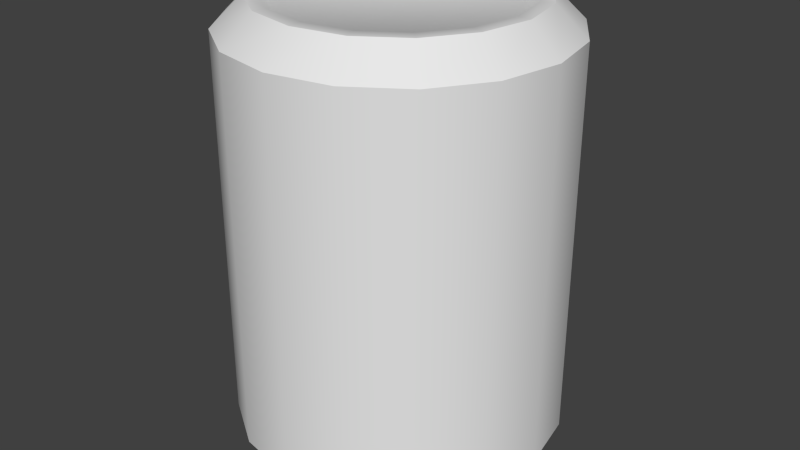 # Source: beverage.blend  (saved by Blender 2.76.0; exported with 4.5.12 LTS)
import bpy
from mathutils import Matrix  # noqa: F401  (used for matrix-valued properties, if any)

bpy.ops.wm.read_factory_settings(use_empty=True)
scene = bpy.context.scene
scene.name = 'Scene'

# ---- collections
col_collection_1 = bpy.data.collections.new('Collection 1'); scene.collection.children.link(col_collection_1)

# ---- world
world_world = bpy.data.worlds.new('World'); scene.world = world_world
world_world.color = (0.05088, 0.05088, 0.05088)
world_world.use_sun_shadow = False
world_world.sun_shadow_jitter_overblur = 0.0
world_world.cycles.sampling_method = 'NONE'
world_world.cycles.sample_map_resolution = 256

# ---- meshes
me_cylinder = bpy.data.meshes.new('Cylinder')
me_cylinder.from_pydata([(-3.197e-09, 0.04885, 0.1923), (0.01869, 0.04513, 0.1923), (0.03454, 0.03454, 0.1923), (0.04513, 0.01869, 0.1923), (0.04885, -2.772e-09, 0.1923), (0.04513, -0.01869, 0.1923), (0.03454, -0.03454, 0.1923), (0.01869, -0.04513, 0.1923), (6.374e-09, -0.04885, 0.1923), (-0.01869, -0.04513, 0.1923), (-0.03454, -0.03454, 0.1923), (-0.04513, -0.01869, 0.1923), (-0.04885, -1.214e-09, 0.1923), (-0.04513, 0.01869, 0.1923), (-0.03454, 0.03454, 0.1923), (-0.01869, 0.04513, 0.1923), (-0.02007, 0.04846, 0.1952), (-0.03709, 0.03709, 0.1952), (-0.04846, 0.02007, 0.1952), (-0.05245, -1.248e-09, 0.1952), (-0.04846, -0.02007, 0.1952), (-0.03709, -0.03709, 0.1952), (-0.02007, -0.04846, 0.1952), (6.248e-09, -0.05245, 0.1952), (0.02007, -0.04846, 0.1952), (0.03709, -0.03709, 0.1952), (0.04846, -0.02007, 0.1952), (0.05245, -2.92e-09, 0.1952), (0.04846, 0.02007, 0.1952), (0.03709, 0.03709, 0.1952), (0.02007, 0.04846, 0.1952), (-4.029e-09, 0.05245, 0.1952), (0.0, 0.07122, 0.01274), (-4.51e-09, 0.05823, 0.0), (0.0, 0.07122, 0.1824), (-4.775e-09, 0.05823, 0.1952), (0.02725, 0.0658, 0.01274), (0.02228, 0.0538, 0.0), (0.02725, 0.0658, 0.1824), (0.02228, 0.0538, 0.1952), (0.05036, 0.05036, 0.01274), (0.04117, 0.04117, 0.0), (0.05036, 0.05036, 0.1824), (0.04117, 0.04117, 0.1952), (0.0658, 0.02725, 0.01274), (0.0538, 0.02228, 0.0), (0.0658, 0.02725, 0.1824), (0.0538, 0.02228, 0.1952), (0.07122, -3.113e-09, 0.01274), (0.05823, -3.714e-09, 0.0), (0.07122, -3.113e-09, 0.1824), (0.05823, -3.184e-09, 0.1952), (0.0658, -0.02725, 0.01274), (0.0538, -0.02228, 0.0), (0.0658, -0.02725, 0.1824), (0.0538, -0.02228, 0.1952), (0.05036, -0.05036, 0.01274), (0.04117, -0.04117, 0.0), (0.05036, -0.05036, 0.1824), (0.04117, -0.04117, 0.1952), (0.02725, -0.0658, 0.01274), (0.02228, -0.0538, 0.0), (0.02725, -0.0658, 0.1824), (0.02228, -0.0538, 0.1952), (1.075e-08, -0.07122, 0.01274), (6.367e-09, -0.05823, 0.0), (1.075e-08, -0.07122, 0.1824), (6.633e-09, -0.05823, 0.1952), (-0.02725, -0.0658, 0.01274), (-0.02228, -0.0538, 0.0), (-0.02725, -0.0658, 0.1824), (-0.02228, -0.0538, 0.1952), (-0.05036, -0.05036, 0.01274), (-0.04117, -0.04117, 0.0), (-0.05036, -0.05036, 0.1824), (-0.04117, -0.04117, 0.1952), (-0.0658, -0.02725, 0.01274), (-0.0538, -0.02228, 0.0), (-0.0658, -0.02725, 0.1824), (-0.0538, -0.02228, 0.1952), (-0.07122, 8.493e-10, 0.01274), (-0.05823, -7.959e-10, 0.0), (-0.07122, 8.493e-10, 0.1824), (-0.05823, -1.327e-09, 0.1952), (-0.0658, 0.02725, 0.01274), (-0.0538, 0.02228, 0.0), (-0.0658, 0.02725, 0.1824), (-0.0538, 0.02228, 0.1952), (-0.05036, 0.05036, 0.01274), (-0.04117, 0.04117, 0.0), (-0.05036, 0.05036, 0.1824), (-0.04117, 0.04117, 0.1952), (-0.02725, 0.0658, 0.01274), (-0.02228, 0.0538, 0.0), (-0.02725, 0.0658, 0.1824), (-0.02228, 0.0538, 0.1952), (-3.519e-09, 0.05219, 0.002341), (0.01997, 0.04821, 0.002341), (0.0369, 0.0369, 0.002341), (0.04821, 0.01997, 0.002341), (0.05219, -3.219e-09, 0.002341), (0.04821, -0.01997, 0.002341), (0.0369, -0.0369, 0.002341), (0.01997, -0.04821, 0.002341), (6.23e-09, -0.05219, 0.002341), (-0.01997, -0.04821, 0.002341), (-0.0369, -0.0369, 0.002341), (-0.04821, -0.01997, 0.002341), (-0.05219, -6.032e-10, 0.002341), (-0.04821, 0.01997, 0.002341), (-0.0369, 0.0369, 0.002341), (-0.01997, 0.04821, 0.002341), (0.0, 0.07122, 0.01274), (0.02725, 0.0658, 0.01274), (0.02228, 0.0538, 0.0), (-4.51e-09, 0.05823, 0.0), (0.02725, 0.0658, 0.1824), (0.0, 0.07122, 0.1824), (-4.775e-09, 0.05823, 0.1952), (0.02228, 0.0538, 0.1952), (0.05036, 0.05036, 0.01274), (0.04117, 0.04117, 0.0), (0.05036, 0.05036, 0.1824), (0.04117, 0.04117, 0.1952), (0.0658, 0.02725, 0.01274), (0.0538, 0.02228, 0.0), (0.0658, 0.02725, 0.1824), (0.0538, 0.02228, 0.1952), (0.07122, -3.113e-09, 0.01274), (0.05823, -3.714e-09, 0.0), (0.07122, -3.113e-09, 0.1824), (0.05823, -3.184e-09, 0.1952), (0.0658, -0.02725, 0.01274), (0.0538, -0.02228, 0.0), (0.0658, -0.02725, 0.1824), (0.0538, -0.02228, 0.1952), (0.05036, -0.05036, 0.01274), (0.04117, -0.04117, 0.0), (0.05036, -0.05036, 0.1824), (0.04117, -0.04117, 0.1952), (0.02725, -0.0658, 0.01274), (0.02228, -0.0538, 0.0), (0.02725, -0.0658, 0.1824), (0.02228, -0.0538, 0.1952), (1.075e-08, -0.07122, 0.01274), (6.367e-09, -0.05823, 0.0), (1.075e-08, -0.07122, 0.1824), (6.633e-09, -0.05823, 0.1952), (-0.02725, -0.0658, 0.01274), (-0.02228, -0.0538, 0.0), (-0.02725, -0.0658, 0.1824), (-0.02228, -0.0538, 0.1952), (-0.05036, -0.05036, 0.01274), (-0.04117, -0.04117, 0.0), (-0.05036, -0.05036, 0.1824), (-0.04117, -0.04117, 0.1952), (-0.0658, -0.02725, 0.01274), (-0.0538, -0.02228, 0.0), (-0.0658, -0.02725, 0.1824), (-0.0538, -0.02228, 0.1952), (-0.07122, 8.493e-10, 0.01274), (-0.05823, -7.959e-10, 0.0), (-0.07122, 8.493e-10, 0.1824), (-0.05823, -1.327e-09, 0.1952), (-0.0658, 0.02725, 0.01274), (-0.0538, 0.02228, 0.0), (-0.0658, 0.02725, 0.1824), (-0.0538, 0.02228, 0.1952), (-0.05036, 0.05036, 0.01274), (-0.04117, 0.04117, 0.0), (-0.05036, 0.05036, 0.1824), (-0.04117, 0.04117, 0.1952), (-0.02725, 0.0658, 0.01274), (-0.02228, 0.0538, 0.0), (-0.02725, 0.0658, 0.1824), (-0.02228, 0.0538, 0.1952)], [], [(172, 94, 117, 32), (120, 42, 46, 124), (124, 46, 50, 128), (128, 50, 54, 132), (132, 54, 58, 136), (136, 58, 62, 140), (140, 62, 66, 144), (144, 66, 70, 148), (148, 70, 74, 152), (152, 74, 78, 156), (156, 78, 82, 160), (160, 82, 86, 164), (164, 86, 90, 168), (168, 90, 94, 172), (113, 38, 42, 120), (151, 147, 23, 22), (22, 23, 8, 9), (32, 117, 38, 113), (112, 36, 114, 115), (116, 34, 35, 39), (36, 40, 121, 114), (122, 116, 39, 43), (40, 44, 125, 121), (126, 122, 43, 47), (44, 48, 129, 125), (130, 126, 47, 51), (48, 52, 133, 129), (134, 130, 51, 55), (52, 56, 137, 133), (138, 134, 55, 59), (56, 60, 141, 137), (142, 138, 59, 63), (60, 64, 145, 141), (146, 142, 63, 67), (64, 68, 149, 145), (150, 146, 67, 71), (68, 72, 153, 149), (154, 150, 71, 75), (72, 76, 157, 153), (158, 154, 75, 79), (76, 80, 161, 157), (162, 158, 79, 83), (80, 84, 165, 161), (166, 162, 83, 87), (84, 88, 169, 165), (170, 166, 87, 91), (88, 92, 173, 169), (174, 170, 91, 95), (92, 112, 115, 173), (34, 174, 95, 35), (45, 49, 100, 99), (135, 131, 27, 26), (119, 118, 31, 30), (163, 159, 20, 19), (118, 175, 16, 31), (147, 143, 24, 23), (131, 127, 28, 27), (175, 171, 17, 16), (159, 155, 21, 20), (143, 139, 25, 24), (127, 123, 29, 28), (171, 167, 18, 17), (155, 151, 22, 21), (139, 135, 26, 25), (123, 119, 30, 29), (167, 163, 19, 18), (1, 0, 15, 14, 13, 12, 11, 10, 9, 8, 7, 6, 5, 4, 3, 2), (20, 21, 10, 11), (18, 19, 12, 13), (29, 30, 1, 2), (16, 17, 14, 15), (27, 28, 3, 4), (25, 26, 5, 6), (23, 24, 7, 8), (21, 22, 9, 10), (19, 20, 11, 12), (30, 31, 0, 1), (17, 18, 13, 14), (28, 29, 2, 3), (31, 16, 15, 0), (26, 27, 4, 5), (24, 25, 6, 7), (96, 97, 98, 99, 100, 101, 102, 103, 104, 105, 106, 107, 108, 109, 110, 111), (89, 93, 111, 110), (73, 77, 107, 106), (57, 61, 103, 102), (41, 45, 99, 98), (85, 89, 110, 109), (93, 33, 96, 111), (33, 37, 97, 96), (69, 73, 106, 105), (53, 57, 102, 101), (37, 41, 98, 97), (81, 85, 109, 108), (65, 69, 105, 104), (49, 53, 101, 100), (77, 81, 108, 107), (61, 65, 104, 103)])
me_cylinder.polygons.foreach_set('use_smooth', [True] * 98)
_uv = me_cylinder.uv_layers.new(name='UVMap')
_uv.uv.foreach_set('vector', [0.06906, 0.9224, 0.06906, 0.926, 0.06848, 0.926, 0.06848, 0.9224, 0.06741, 0.9224, 0.06741, 0.926, 0.06708, 0.926, 0.06708, 0.9224, 0.06708, 0.9224, 0.06708, 0.926, 0.06697, 0.926, 0.06697, 0.9224, 0.07, 0.9258, 0.07, 0.9294, 0.06988, 0.9294, 0.06988, 0.9258, 0.06988, 0.9258, 0.06988, 0.9294, 0.06956, 0.9294, 0.06956, 0.9258, 0.06956, 0.9258, 0.06956, 0.9294, 0.06907, 0.9294, 0.06907, 0.9258, 0.06907, 0.9258, 0.06907, 0.9294, 0.06849, 0.9294, 0.06849, 0.9258, 0.06849, 0.9258, 0.06849, 0.9294, 0.06791, 0.9294, 0.06791, 0.9258, 0.06791, 0.9258, 0.06791, 0.9294, 0.06742, 0.9294, 0.06742, 0.9258, 0.06742, 0.9258, 0.06742, 0.9294, 0.06709, 0.9294, 0.06709, 0.9258, 0.06709, 0.9258, 0.06709, 0.9294, 0.06698, 0.9294, 0.06698, 0.9258, 0.06999, 0.9224, 0.06999, 0.926, 0.06988, 0.926, 0.06988, 0.9224, 0.06988, 0.9224, 0.06988, 0.926, 0.06955, 0.926, 0.06955, 0.9224, 0.06955, 0.9224, 0.06955, 0.926, 0.06906, 0.926, 0.06906, 0.9224, 0.0679, 0.9224, 0.0679, 0.926, 0.06741, 0.926, 0.06741, 0.9224, 0.06394, 0.9267, 0.06446, 0.9266, 0.06446, 0.9267, 0.06399, 0.9268, 0.06399, 0.9268, 0.06446, 0.9267, 0.06446, 0.9268, 0.06402, 0.9269, 0.06848, 0.9224, 0.06848, 0.926, 0.0679, 0.926, 0.0679, 0.9224, 0.06449, 0.9222, 0.06513, 0.9223, 0.06501, 0.9226, 0.06449, 0.9225, 0.0651, 0.9295, 0.06446, 0.9296, 0.06446, 0.9293, 0.06499, 0.9292, 0.06513, 0.9223, 0.06567, 0.9227, 0.06546, 0.9229, 0.06501, 0.9226, 0.06565, 0.9291, 0.0651, 0.9295, 0.06499, 0.9292, 0.06543, 0.9289, 0.06567, 0.9227, 0.06604, 0.9232, 0.06575, 0.9233, 0.06546, 0.9229, 0.06601, 0.9286, 0.06565, 0.9291, 0.06543, 0.9289, 0.06573, 0.9285, 0.06604, 0.9232, 0.06616, 0.9238, 0.06586, 0.9238, 0.06575, 0.9233, 0.06613, 0.9279, 0.06601, 0.9286, 0.06573, 0.9285, 0.06583, 0.9279, 0.06616, 0.9238, 0.06604, 0.9245, 0.06575, 0.9244, 0.06586, 0.9238, 0.06601, 0.9273, 0.06613, 0.9279, 0.06583, 0.9279, 0.06573, 0.9274, 0.06604, 0.9245, 0.06567, 0.925, 0.06546, 0.9248, 0.06575, 0.9244, 0.06565, 0.9268, 0.06601, 0.9273, 0.06573, 0.9274, 0.06543, 0.927, 0.06567, 0.925, 0.06513, 0.9254, 0.06501, 0.9251, 0.06546, 0.9248, 0.0651, 0.9264, 0.06565, 0.9268, 0.06543, 0.927, 0.06499, 0.9267, 0.06513, 0.9254, 0.06449, 0.9255, 0.06449, 0.9252, 0.06501, 0.9251, 0.06446, 0.9263, 0.0651, 0.9264, 0.06499, 0.9267, 0.06446, 0.9266, 0.06449, 0.9255, 0.06385, 0.9254, 0.06396, 0.9251, 0.06449, 0.9252, 0.06382, 0.9264, 0.06446, 0.9263, 0.06446, 0.9266, 0.06394, 0.9267, 0.06385, 0.9254, 0.0633, 0.925, 0.06352, 0.9248, 0.06396, 0.9251, 0.06328, 0.9268, 0.06382, 0.9264, 0.06394, 0.9267, 0.0635, 0.927, 0.0633, 0.925, 0.06294, 0.9245, 0.06322, 0.9244, 0.06352, 0.9248, 0.06292, 0.9273, 0.06328, 0.9268, 0.0635, 0.927, 0.0632, 0.9274, 0.06294, 0.9245, 0.06281, 0.9238, 0.06312, 0.9238, 0.06322, 0.9244, 0.06279, 0.9279, 0.06292, 0.9273, 0.0632, 0.9274, 0.0631, 0.9279, 0.06281, 0.9238, 0.06294, 0.9232, 0.06322, 0.9233, 0.06312, 0.9238, 0.06292, 0.9286, 0.06279, 0.9279, 0.0631, 0.9279, 0.0632, 0.9285, 0.06294, 0.9232, 0.0633, 0.9227, 0.06352, 0.9229, 0.06322, 0.9233, 0.06328, 0.9291, 0.06292, 0.9286, 0.0632, 0.9285, 0.0635, 0.9289, 0.0633, 0.9227, 0.06385, 0.9223, 0.06396, 0.9226, 0.06352, 0.9229, 0.06382, 0.9295, 0.06328, 0.9291, 0.0635, 0.9289, 0.06394, 0.9292, 0.06385, 0.9223, 0.06449, 0.9222, 0.06449, 0.9225, 0.06396, 0.9226, 0.06446, 0.9296, 0.06382, 0.9295, 0.06394, 0.9292, 0.06446, 0.9293, 0.06575, 0.9233, 0.06586, 0.9238, 0.06572, 0.9238, 0.06562, 0.9234, 0.06573, 0.9274, 0.06583, 0.9279, 0.06569, 0.9279, 0.0656, 0.9275, 0.06499, 0.9292, 0.06446, 0.9293, 0.06446, 0.9292, 0.06493, 0.9291, 0.0631, 0.9279, 0.0632, 0.9274, 0.06333, 0.9275, 0.06323, 0.9279, 0.06446, 0.9293, 0.06394, 0.9292, 0.06399, 0.9291, 0.06446, 0.9292, 0.06446, 0.9266, 0.06499, 0.9267, 0.06493, 0.9268, 0.06446, 0.9267, 0.06583, 0.9279, 0.06573, 0.9285, 0.0656, 0.9284, 0.06569, 0.9279, 0.06394, 0.9292, 0.0635, 0.9289, 0.06359, 0.9288, 0.06399, 0.9291, 0.0632, 0.9274, 0.0635, 0.927, 0.06359, 0.9271, 0.06333, 0.9275, 0.06499, 0.9267, 0.06543, 0.927, 0.06533, 0.9271, 0.06493, 0.9268, 0.06573, 0.9285, 0.06543, 0.9289, 0.06533, 0.9288, 0.0656, 0.9284, 0.0635, 0.9289, 0.0632, 0.9285, 0.06333, 0.9284, 0.06359, 0.9288, 0.0635, 0.927, 0.06394, 0.9267, 0.06399, 0.9268, 0.06359, 0.9271, 0.06543, 0.927, 0.06573, 0.9274, 0.0656, 0.9275, 0.06533, 0.9271, 0.06543, 0.9289, 0.06499, 0.9292, 0.06493, 0.9291, 0.06533, 0.9288, 0.0632, 0.9285, 0.0631, 0.9279, 0.06323, 0.9279, 0.06333, 0.9284, 0.0649, 0.929, 0.06446, 0.9291, 0.06402, 0.929, 0.06365, 0.9288, 0.0634, 0.9284, 0.06332, 0.9279, 0.0634, 0.9275, 0.06365, 0.9271, 0.06402, 0.9269, 0.06446, 0.9268, 0.0649, 0.9269, 0.06527, 0.9271, 0.06552, 0.9275, 0.06561, 0.9279, 0.06552, 0.9284, 0.06527, 0.9288, 0.06333, 0.9275, 0.06359, 0.9271, 0.06365, 0.9271, 0.0634, 0.9275, 0.06333, 0.9284, 0.06323, 0.9279, 0.06332, 0.9279, 0.0634, 0.9284, 0.06533, 0.9288, 0.06493, 0.9291, 0.0649, 0.929, 0.06527, 0.9288, 0.06399, 0.9291, 0.06359, 0.9288, 0.06365, 0.9288, 0.06402, 0.929, 0.06569, 0.9279, 0.0656, 0.9284, 0.06552, 0.9284, 0.06561, 0.9279, 0.06533, 0.9271, 0.0656, 0.9275, 0.06552, 0.9275, 0.06527, 0.9271, 0.06446, 0.9267, 0.06493, 0.9268, 0.0649, 0.9269, 0.06446, 0.9268, 0.06359, 0.9271, 0.06399, 0.9268, 0.06402, 0.9269, 0.06365, 0.9271, 0.06323, 0.9279, 0.06333, 0.9275, 0.0634, 0.9275, 0.06332, 0.9279, 0.06493, 0.9291, 0.06446, 0.9292, 0.06446, 0.9291, 0.0649, 0.929, 0.06359, 0.9288, 0.06333, 0.9284, 0.0634, 0.9284, 0.06365, 0.9288, 0.0656, 0.9284, 0.06533, 0.9288, 0.06527, 0.9288, 0.06552, 0.9284, 0.06446, 0.9292, 0.06399, 0.9291, 0.06402, 0.929, 0.06446, 0.9291, 0.0656, 0.9275, 0.06569, 0.9279, 0.06561, 0.9279, 0.06552, 0.9275, 0.06493, 0.9268, 0.06533, 0.9271, 0.06527, 0.9271, 0.0649, 0.9269, 0.06449, 0.9226, 0.06496, 0.9227, 0.06536, 0.923, 0.06562, 0.9234, 0.06572, 0.9238, 0.06562, 0.9243, 0.06536, 0.9247, 0.06496, 0.925, 0.06449, 0.9251, 0.06402, 0.925, 0.06362, 0.9247, 0.06335, 0.9243, 0.06326, 0.9238, 0.06335, 0.9234, 0.06362, 0.923, 0.06402, 0.9227, 0.06352, 0.9229, 0.06396, 0.9226, 0.06402, 0.9227, 0.06362, 0.923, 0.06352, 0.9248, 0.06322, 0.9244, 0.06335, 0.9243, 0.06362, 0.9247, 0.06546, 0.9248, 0.06501, 0.9251, 0.06496, 0.925, 0.06536, 0.9247, 0.06546, 0.9229, 0.06575, 0.9233, 0.06562, 0.9234, 0.06536, 0.923, 0.06322, 0.9233, 0.06352, 0.9229, 0.06362, 0.923, 0.06335, 0.9234, 0.06396, 0.9226, 0.06449, 0.9225, 0.06449, 0.9226, 0.06402, 0.9227, 0.06449, 0.9225, 0.06501, 0.9226, 0.06496, 0.9227, 0.06449, 0.9226, 0.06396, 0.9251, 0.06352, 0.9248, 0.06362, 0.9247, 0.06402, 0.925, 0.06575, 0.9244, 0.06546, 0.9248, 0.06536, 0.9247, 0.06562, 0.9243, 0.06501, 0.9226, 0.06546, 0.9229, 0.06536, 0.923, 0.06496, 0.9227, 0.06312, 0.9238, 0.06322, 0.9233, 0.06335, 0.9234, 0.06326, 0.9238, 0.06449, 0.9252, 0.06396, 0.9251, 0.06402, 0.925, 0.06449, 0.9251, 0.06586, 0.9238, 0.06575, 0.9244, 0.06562, 0.9243, 0.06572, 0.9238, 0.06322, 0.9244, 0.06312, 0.9238, 0.06326, 0.9238, 0.06335, 0.9243, 0.06501, 0.9251, 0.06449, 0.9252, 0.06449, 0.9251, 0.06496, 0.925])
me_cylinder.use_remesh_preserve_volume = False
me_cylinder.use_remesh_preserve_attributes = False
me_cylinder.use_mirror_vertex_groups = False
me_cylinder.update()

# ---- objects
ob_cylinder = bpy.data.objects.new('Cylinder', me_cylinder)

# ---- transforms, parenting, visibility, modifiers, constraints
ob_cylinder.location = (0.0, 0.0, 0.0)
ob_cylinder.lineart.crease_threshold = 0.0

# ---- collection membership
col_collection_1.objects.link(ob_cylinder)

# ---- scene / render settings (as saved in the file)
scene.frame_start = 1; scene.frame_end = 250; scene.frame_set(1)
scene.render.engine = 'BLENDER_EEVEE_NEXT'
scene.render.resolution_percentage = 50
scene.render.dither_intensity = 0.0
scene.cycles.use_denoising = False
scene.cycles.samples = 10
scene.cycles.sampling_pattern = 'TABULATED_SOBOL'
scene.cycles.light_sampling_threshold = 0.0
scene.cycles.use_adaptive_sampling = False
scene.cycles.use_light_tree = False
scene.cycles.blur_glossy = 0.0
scene.cycles.volume_bounces = 1
scene.cycles.pixel_filter_type = 'GAUSSIAN'
scene.cycles.sample_clamp_indirect = 0.0
scene.view_settings.view_transform = 'Standard'
bpy.context.view_layer.update()

# ---- added for rendering (the .blend has no active camera and no usable light): camera, sun
cam_auto = bpy.data.cameras.new('AutoCamera')
cam_auto.lens = 50.0
cam_auto.sensor_width = 36.0
cam_auto.clip_end = 1000.0
ob_auto_camera = bpy.data.objects.new('AutoCamera', cam_auto)
scene.collection.objects.link(ob_auto_camera)
ob_auto_camera.location = (0.25951, -0.311412, 0.305198)
ob_auto_camera.rotation_euler = (1.09748, -7.21219e-08, 0.694738)
scene.camera = ob_auto_camera
light_auto_sun = bpy.data.lights.new('AutoSun', 'SUN')
light_auto_sun.energy = 3.0
light_auto_sun.angle = 0.0523599
ob_auto_sun = bpy.data.objects.new('AutoSun', light_auto_sun)
scene.collection.objects.link(ob_auto_sun)
ob_auto_sun.rotation_euler = (0.872665, 0.174533, 0.523599)
bpy.context.view_layer.update()
